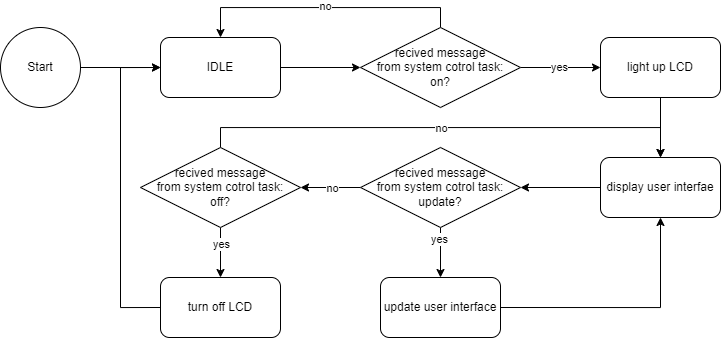

The diagram above was exported from draw.io. Its source (the exported page's mxGraphModel, read from the mxfile embedded in the PNG):
<mxGraphModel dx="1022" dy="779" grid="1" gridSize="10" guides="1" tooltips="1" connect="1" arrows="1" fold="1" page="1" pageScale="1" pageWidth="1654" pageHeight="1169" math="0" shadow="0">
  <root>
    <mxCell id="0" />
    <mxCell id="1" parent="0" />
    <mxCell id="uuq4Tzn8wz7f1SbRRlog-3" style="edgeStyle=orthogonalEdgeStyle;rounded=0;orthogonalLoop=1;jettySize=auto;html=1;exitX=1;exitY=0.5;exitDx=0;exitDy=0;entryX=0;entryY=0.5;entryDx=0;entryDy=0;" edge="1" parent="1" source="uuq4Tzn8wz7f1SbRRlog-1" target="uuq4Tzn8wz7f1SbRRlog-2">
      <mxGeometry relative="1" as="geometry" />
    </mxCell>
    <mxCell id="uuq4Tzn8wz7f1SbRRlog-1" value="Start" style="ellipse;whiteSpace=wrap;html=1;aspect=fixed;" vertex="1" parent="1">
      <mxGeometry x="240" y="120" width="80" height="80" as="geometry" />
    </mxCell>
    <mxCell id="uuq4Tzn8wz7f1SbRRlog-6" style="edgeStyle=orthogonalEdgeStyle;rounded=0;orthogonalLoop=1;jettySize=auto;html=1;exitX=1;exitY=0.5;exitDx=0;exitDy=0;entryX=0;entryY=0.5;entryDx=0;entryDy=0;" edge="1" parent="1" source="uuq4Tzn8wz7f1SbRRlog-2" target="uuq4Tzn8wz7f1SbRRlog-5">
      <mxGeometry relative="1" as="geometry" />
    </mxCell>
    <mxCell id="uuq4Tzn8wz7f1SbRRlog-2" value="IDLE" style="rounded=1;whiteSpace=wrap;html=1;" vertex="1" parent="1">
      <mxGeometry x="400" y="130" width="120" height="60" as="geometry" />
    </mxCell>
    <mxCell id="uuq4Tzn8wz7f1SbRRlog-7" style="edgeStyle=orthogonalEdgeStyle;rounded=0;orthogonalLoop=1;jettySize=auto;html=1;exitX=0.5;exitY=0;exitDx=0;exitDy=0;entryX=0.5;entryY=0;entryDx=0;entryDy=0;" edge="1" parent="1" source="uuq4Tzn8wz7f1SbRRlog-5" target="uuq4Tzn8wz7f1SbRRlog-2">
      <mxGeometry relative="1" as="geometry" />
    </mxCell>
    <mxCell id="uuq4Tzn8wz7f1SbRRlog-8" value="no" style="edgeLabel;html=1;align=center;verticalAlign=middle;resizable=0;points=[];" vertex="1" connectable="0" parent="uuq4Tzn8wz7f1SbRRlog-7">
      <mxGeometry y="-2" relative="1" as="geometry">
        <mxPoint as="offset" />
      </mxGeometry>
    </mxCell>
    <mxCell id="uuq4Tzn8wz7f1SbRRlog-10" style="edgeStyle=orthogonalEdgeStyle;rounded=0;orthogonalLoop=1;jettySize=auto;html=1;exitX=1;exitY=0.5;exitDx=0;exitDy=0;entryX=0;entryY=0.5;entryDx=0;entryDy=0;" edge="1" parent="1" source="uuq4Tzn8wz7f1SbRRlog-5" target="uuq4Tzn8wz7f1SbRRlog-9">
      <mxGeometry relative="1" as="geometry" />
    </mxCell>
    <mxCell id="uuq4Tzn8wz7f1SbRRlog-11" value="yes" style="edgeLabel;html=1;align=center;verticalAlign=middle;resizable=0;points=[];" vertex="1" connectable="0" parent="uuq4Tzn8wz7f1SbRRlog-10">
      <mxGeometry x="-0.025" y="1" relative="1" as="geometry">
        <mxPoint as="offset" />
      </mxGeometry>
    </mxCell>
    <mxCell id="uuq4Tzn8wz7f1SbRRlog-5" value="recived message&lt;br&gt;from system cotrol task:&lt;br&gt;on?" style="rhombus;whiteSpace=wrap;html=1;" vertex="1" parent="1">
      <mxGeometry x="600" y="120" width="160" height="80" as="geometry" />
    </mxCell>
    <mxCell id="uuq4Tzn8wz7f1SbRRlog-14" style="edgeStyle=orthogonalEdgeStyle;rounded=0;orthogonalLoop=1;jettySize=auto;html=1;exitX=0.5;exitY=1;exitDx=0;exitDy=0;entryX=0.5;entryY=0;entryDx=0;entryDy=0;" edge="1" parent="1" source="uuq4Tzn8wz7f1SbRRlog-9" target="uuq4Tzn8wz7f1SbRRlog-13">
      <mxGeometry relative="1" as="geometry" />
    </mxCell>
    <mxCell id="uuq4Tzn8wz7f1SbRRlog-9" value="light up LCD" style="rounded=1;whiteSpace=wrap;html=1;" vertex="1" parent="1">
      <mxGeometry x="840" y="130" width="120" height="60" as="geometry" />
    </mxCell>
    <mxCell id="uuq4Tzn8wz7f1SbRRlog-19" style="edgeStyle=orthogonalEdgeStyle;rounded=0;orthogonalLoop=1;jettySize=auto;html=1;exitX=0.5;exitY=1;exitDx=0;exitDy=0;entryX=0.5;entryY=0;entryDx=0;entryDy=0;" edge="1" parent="1" source="uuq4Tzn8wz7f1SbRRlog-12" target="uuq4Tzn8wz7f1SbRRlog-18">
      <mxGeometry relative="1" as="geometry" />
    </mxCell>
    <mxCell id="uuq4Tzn8wz7f1SbRRlog-20" value="yes" style="edgeLabel;html=1;align=center;verticalAlign=middle;resizable=0;points=[];" vertex="1" connectable="0" parent="uuq4Tzn8wz7f1SbRRlog-19">
      <mxGeometry x="-0.52" y="-2" relative="1" as="geometry">
        <mxPoint as="offset" />
      </mxGeometry>
    </mxCell>
    <mxCell id="uuq4Tzn8wz7f1SbRRlog-24" style="edgeStyle=orthogonalEdgeStyle;rounded=0;orthogonalLoop=1;jettySize=auto;html=1;exitX=0;exitY=0.5;exitDx=0;exitDy=0;entryX=1;entryY=0.5;entryDx=0;entryDy=0;" edge="1" parent="1" source="uuq4Tzn8wz7f1SbRRlog-12" target="uuq4Tzn8wz7f1SbRRlog-23">
      <mxGeometry relative="1" as="geometry" />
    </mxCell>
    <mxCell id="uuq4Tzn8wz7f1SbRRlog-25" value="no" style="edgeLabel;html=1;align=center;verticalAlign=middle;resizable=0;points=[];" vertex="1" connectable="0" parent="uuq4Tzn8wz7f1SbRRlog-24">
      <mxGeometry x="-0.0472" relative="1" as="geometry">
        <mxPoint as="offset" />
      </mxGeometry>
    </mxCell>
    <mxCell id="uuq4Tzn8wz7f1SbRRlog-12" value="recived message&lt;br&gt;from system cotrol task:&lt;br&gt;update?" style="rhombus;whiteSpace=wrap;html=1;" vertex="1" parent="1">
      <mxGeometry x="600" y="240" width="160" height="80" as="geometry" />
    </mxCell>
    <mxCell id="uuq4Tzn8wz7f1SbRRlog-15" style="edgeStyle=orthogonalEdgeStyle;rounded=0;orthogonalLoop=1;jettySize=auto;html=1;exitX=0;exitY=0.5;exitDx=0;exitDy=0;entryX=1;entryY=0.5;entryDx=0;entryDy=0;" edge="1" parent="1" source="uuq4Tzn8wz7f1SbRRlog-13" target="uuq4Tzn8wz7f1SbRRlog-12">
      <mxGeometry relative="1" as="geometry" />
    </mxCell>
    <mxCell id="uuq4Tzn8wz7f1SbRRlog-13" value="display user interfae" style="rounded=1;whiteSpace=wrap;html=1;" vertex="1" parent="1">
      <mxGeometry x="840" y="250" width="120" height="60" as="geometry" />
    </mxCell>
    <mxCell id="uuq4Tzn8wz7f1SbRRlog-21" style="edgeStyle=orthogonalEdgeStyle;rounded=0;orthogonalLoop=1;jettySize=auto;html=1;exitX=1;exitY=0.5;exitDx=0;exitDy=0;" edge="1" parent="1" source="uuq4Tzn8wz7f1SbRRlog-18" target="uuq4Tzn8wz7f1SbRRlog-13">
      <mxGeometry relative="1" as="geometry" />
    </mxCell>
    <mxCell id="uuq4Tzn8wz7f1SbRRlog-18" value="update user interface" style="rounded=1;whiteSpace=wrap;html=1;" vertex="1" parent="1">
      <mxGeometry x="620" y="370" width="120" height="60" as="geometry" />
    </mxCell>
    <mxCell id="uuq4Tzn8wz7f1SbRRlog-27" style="edgeStyle=orthogonalEdgeStyle;rounded=0;orthogonalLoop=1;jettySize=auto;html=1;exitX=0.5;exitY=0;exitDx=0;exitDy=0;entryX=0.5;entryY=0;entryDx=0;entryDy=0;" edge="1" parent="1" source="uuq4Tzn8wz7f1SbRRlog-23" target="uuq4Tzn8wz7f1SbRRlog-13">
      <mxGeometry relative="1" as="geometry" />
    </mxCell>
    <mxCell id="uuq4Tzn8wz7f1SbRRlog-28" value="no" style="edgeLabel;html=1;align=center;verticalAlign=middle;resizable=0;points=[];" vertex="1" connectable="0" parent="uuq4Tzn8wz7f1SbRRlog-27">
      <mxGeometry x="-0.035" y="-1" relative="1" as="geometry">
        <mxPoint x="4" y="-1" as="offset" />
      </mxGeometry>
    </mxCell>
    <mxCell id="uuq4Tzn8wz7f1SbRRlog-32" style="edgeStyle=orthogonalEdgeStyle;rounded=0;orthogonalLoop=1;jettySize=auto;html=1;exitX=0.5;exitY=1;exitDx=0;exitDy=0;entryX=0.5;entryY=0;entryDx=0;entryDy=0;" edge="1" parent="1" source="uuq4Tzn8wz7f1SbRRlog-23" target="uuq4Tzn8wz7f1SbRRlog-29">
      <mxGeometry relative="1" as="geometry" />
    </mxCell>
    <mxCell id="uuq4Tzn8wz7f1SbRRlog-33" value="yes" style="edgeLabel;html=1;align=center;verticalAlign=middle;resizable=0;points=[];" vertex="1" connectable="0" parent="uuq4Tzn8wz7f1SbRRlog-32">
      <mxGeometry x="-0.36" y="1" relative="1" as="geometry">
        <mxPoint x="-1" as="offset" />
      </mxGeometry>
    </mxCell>
    <mxCell id="uuq4Tzn8wz7f1SbRRlog-23" value="recived message&lt;br&gt;from system cotrol task:&lt;br&gt;off?" style="rhombus;whiteSpace=wrap;html=1;" vertex="1" parent="1">
      <mxGeometry x="380" y="240" width="160" height="80" as="geometry" />
    </mxCell>
    <mxCell id="uuq4Tzn8wz7f1SbRRlog-30" style="edgeStyle=orthogonalEdgeStyle;rounded=0;orthogonalLoop=1;jettySize=auto;html=1;exitX=0;exitY=0.5;exitDx=0;exitDy=0;entryX=0;entryY=0.5;entryDx=0;entryDy=0;" edge="1" parent="1" source="uuq4Tzn8wz7f1SbRRlog-29" target="uuq4Tzn8wz7f1SbRRlog-2">
      <mxGeometry relative="1" as="geometry">
        <Array as="points">
          <mxPoint x="360" y="400" />
          <mxPoint x="360" y="160" />
        </Array>
      </mxGeometry>
    </mxCell>
    <mxCell id="uuq4Tzn8wz7f1SbRRlog-29" value="turn off LCD" style="rounded=1;whiteSpace=wrap;html=1;" vertex="1" parent="1">
      <mxGeometry x="400" y="370" width="120" height="60" as="geometry" />
    </mxCell>
  </root>
</mxGraphModel>